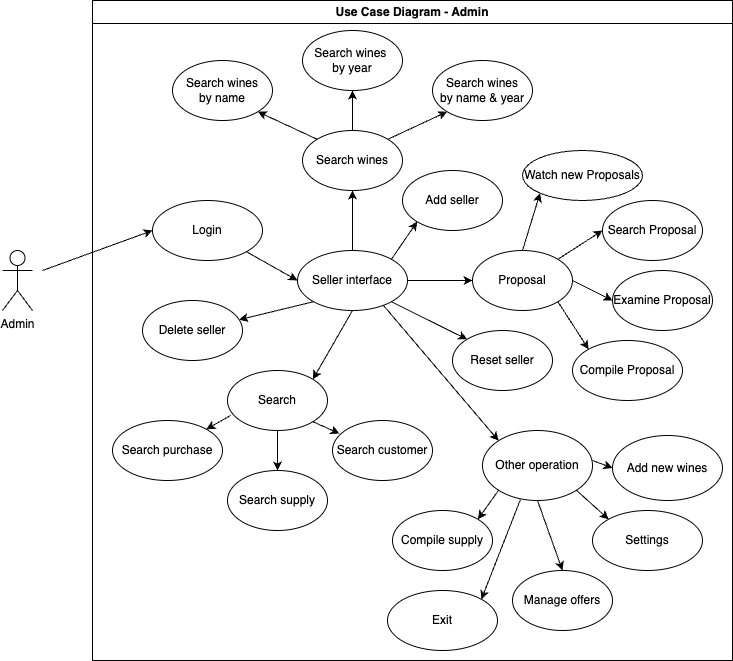

The diagram above was exported from draw.io. Its source (the exported page's mxGraphModel, read from the mxfile embedded in the PNG):
<mxGraphModel dx="954" dy="616" grid="1" gridSize="10" guides="1" tooltips="1" connect="1" arrows="1" fold="1" page="1" pageScale="1" pageWidth="827" pageHeight="1169" math="0" shadow="0">
  <root>
    <mxCell id="0" />
    <mxCell id="1" parent="0" />
    <mxCell id="NxA4iDUuYe8dnSHwtusG-1" value="Search wines&amp;nbsp;&lt;br&gt;by year" style="ellipse;whiteSpace=wrap;html=1;" parent="1" vertex="1">
      <mxGeometry x="350" y="60" width="100" height="60" as="geometry" />
    </mxCell>
    <mxCell id="NxA4iDUuYe8dnSHwtusG-2" value="Search wines&lt;br&gt;by name &amp;amp; year" style="ellipse;whiteSpace=wrap;html=1;" parent="1" vertex="1">
      <mxGeometry x="480" y="90" width="100" height="60" as="geometry" />
    </mxCell>
    <mxCell id="NxA4iDUuYe8dnSHwtusG-3" value="Search wines&lt;br&gt;by name" style="ellipse;whiteSpace=wrap;html=1;" parent="1" vertex="1">
      <mxGeometry x="220" y="90" width="100" height="60" as="geometry" />
    </mxCell>
    <mxCell id="NxA4iDUuYe8dnSHwtusG-4" value="Search" style="ellipse;whiteSpace=wrap;html=1;" parent="1" vertex="1">
      <mxGeometry x="275" y="400" width="100" height="60" as="geometry" />
    </mxCell>
    <mxCell id="NxA4iDUuYe8dnSHwtusG-5" value="Search wines" style="ellipse;whiteSpace=wrap;html=1;" parent="1" vertex="1">
      <mxGeometry x="350" y="160" width="100" height="60" as="geometry" />
    </mxCell>
    <mxCell id="NxA4iDUuYe8dnSHwtusG-6" value="Proposal" style="ellipse;whiteSpace=wrap;html=1;" parent="1" vertex="1">
      <mxGeometry x="520" y="280" width="100" height="60" as="geometry" />
    </mxCell>
    <mxCell id="NxA4iDUuYe8dnSHwtusG-7" value="Examine Proposal" style="ellipse;whiteSpace=wrap;html=1;" parent="1" vertex="1">
      <mxGeometry x="660" y="300" width="100" height="60" as="geometry" />
    </mxCell>
    <mxCell id="NxA4iDUuYe8dnSHwtusG-8" value="Search Proposal" style="ellipse;whiteSpace=wrap;html=1;" parent="1" vertex="1">
      <mxGeometry x="650" y="230" width="100" height="60" as="geometry" />
    </mxCell>
    <mxCell id="NxA4iDUuYe8dnSHwtusG-9" value="Compile Proposal" style="ellipse;whiteSpace=wrap;html=1;" parent="1" vertex="1">
      <mxGeometry x="620" y="370" width="110" height="60" as="geometry" />
    </mxCell>
    <mxCell id="NxA4iDUuYe8dnSHwtusG-10" value="" style="endArrow=classic;html=1;rounded=0;exitX=1;exitY=0;exitDx=0;exitDy=0;entryX=0;entryY=1;entryDx=0;entryDy=0;" parent="1" source="NxA4iDUuYe8dnSHwtusG-5" target="NxA4iDUuYe8dnSHwtusG-2" edge="1">
      <mxGeometry width="50" height="50" relative="1" as="geometry">
        <mxPoint x="390" y="320" as="sourcePoint" />
        <mxPoint x="440" y="270" as="targetPoint" />
      </mxGeometry>
    </mxCell>
    <mxCell id="NxA4iDUuYe8dnSHwtusG-11" value="" style="endArrow=classic;html=1;rounded=0;exitX=0.5;exitY=0;exitDx=0;exitDy=0;entryX=0.5;entryY=1;entryDx=0;entryDy=0;" parent="1" source="NxA4iDUuYe8dnSHwtusG-5" target="NxA4iDUuYe8dnSHwtusG-1" edge="1">
      <mxGeometry width="50" height="50" relative="1" as="geometry">
        <mxPoint x="390" y="320" as="sourcePoint" />
        <mxPoint x="400" y="130" as="targetPoint" />
      </mxGeometry>
    </mxCell>
    <mxCell id="NxA4iDUuYe8dnSHwtusG-12" value="" style="endArrow=classic;html=1;rounded=0;exitX=0;exitY=0;exitDx=0;exitDy=0;entryX=1;entryY=1;entryDx=0;entryDy=0;" parent="1" source="NxA4iDUuYe8dnSHwtusG-5" target="NxA4iDUuYe8dnSHwtusG-3" edge="1">
      <mxGeometry width="50" height="50" relative="1" as="geometry">
        <mxPoint x="390" y="320" as="sourcePoint" />
        <mxPoint x="440" y="270" as="targetPoint" />
      </mxGeometry>
    </mxCell>
    <mxCell id="NxA4iDUuYe8dnSHwtusG-13" value="" style="endArrow=classic;html=1;rounded=0;entryX=0;entryY=0.5;entryDx=0;entryDy=0;exitX=1;exitY=0;exitDx=0;exitDy=0;" parent="1" source="NxA4iDUuYe8dnSHwtusG-6" target="NxA4iDUuYe8dnSHwtusG-8" edge="1">
      <mxGeometry width="50" height="50" relative="1" as="geometry">
        <mxPoint x="390" y="380" as="sourcePoint" />
        <mxPoint x="440" y="330" as="targetPoint" />
      </mxGeometry>
    </mxCell>
    <mxCell id="NxA4iDUuYe8dnSHwtusG-14" value="" style="endArrow=classic;html=1;rounded=0;entryX=0;entryY=0.5;entryDx=0;entryDy=0;exitX=1;exitY=0.5;exitDx=0;exitDy=0;" parent="1" source="NxA4iDUuYe8dnSHwtusG-6" target="NxA4iDUuYe8dnSHwtusG-7" edge="1">
      <mxGeometry width="50" height="50" relative="1" as="geometry">
        <mxPoint x="390" y="380" as="sourcePoint" />
        <mxPoint x="440" y="330" as="targetPoint" />
      </mxGeometry>
    </mxCell>
    <mxCell id="NxA4iDUuYe8dnSHwtusG-15" value="" style="endArrow=classic;html=1;rounded=0;entryX=0;entryY=0;entryDx=0;entryDy=0;exitX=1;exitY=1;exitDx=0;exitDy=0;" parent="1" source="NxA4iDUuYe8dnSHwtusG-6" target="NxA4iDUuYe8dnSHwtusG-9" edge="1">
      <mxGeometry width="50" height="50" relative="1" as="geometry">
        <mxPoint x="390" y="380" as="sourcePoint" />
        <mxPoint x="440" y="330" as="targetPoint" />
      </mxGeometry>
    </mxCell>
    <mxCell id="NxA4iDUuYe8dnSHwtusG-16" value="Search customer" style="ellipse;whiteSpace=wrap;html=1;" parent="1" vertex="1">
      <mxGeometry x="380" y="450" width="100" height="60" as="geometry" />
    </mxCell>
    <mxCell id="NxA4iDUuYe8dnSHwtusG-17" value="Search supply" style="ellipse;whiteSpace=wrap;html=1;" parent="1" vertex="1">
      <mxGeometry x="275" y="500" width="100" height="60" as="geometry" />
    </mxCell>
    <mxCell id="NxA4iDUuYe8dnSHwtusG-18" value="Search purchase" style="ellipse;whiteSpace=wrap;html=1;" parent="1" vertex="1">
      <mxGeometry x="160" y="450" width="110" height="60" as="geometry" />
    </mxCell>
    <mxCell id="NxA4iDUuYe8dnSHwtusG-19" value="Seller interface" style="ellipse;whiteSpace=wrap;html=1;" parent="1" vertex="1">
      <mxGeometry x="345" y="280" width="110" height="60" as="geometry" />
    </mxCell>
    <mxCell id="NxA4iDUuYe8dnSHwtusG-20" value="Other operation" style="ellipse;whiteSpace=wrap;html=1;" parent="1" vertex="1">
      <mxGeometry x="530" y="460" width="110" height="70" as="geometry" />
    </mxCell>
    <mxCell id="NxA4iDUuYe8dnSHwtusG-21" value="Compile supply" style="ellipse;whiteSpace=wrap;html=1;" parent="1" vertex="1">
      <mxGeometry x="440" y="540" width="100" height="60" as="geometry" />
    </mxCell>
    <mxCell id="NxA4iDUuYe8dnSHwtusG-22" value="Manage offers" style="ellipse;whiteSpace=wrap;html=1;" parent="1" vertex="1">
      <mxGeometry x="560" y="600" width="100" height="60" as="geometry" />
    </mxCell>
    <mxCell id="NxA4iDUuYe8dnSHwtusG-23" value="Settings" style="ellipse;whiteSpace=wrap;html=1;" parent="1" vertex="1">
      <mxGeometry x="640" y="540" width="110" height="60" as="geometry" />
    </mxCell>
    <mxCell id="NxA4iDUuYe8dnSHwtusG-24" value="Watch new Proposals" style="ellipse;whiteSpace=wrap;html=1;" parent="1" vertex="1">
      <mxGeometry x="570" y="180" width="120" height="50" as="geometry" />
    </mxCell>
    <mxCell id="NxA4iDUuYe8dnSHwtusG-25" value="" style="endArrow=classic;html=1;rounded=0;entryX=0;entryY=1;entryDx=0;entryDy=0;exitX=0.5;exitY=0;exitDx=0;exitDy=0;" parent="1" source="NxA4iDUuYe8dnSHwtusG-6" target="NxA4iDUuYe8dnSHwtusG-24" edge="1">
      <mxGeometry width="50" height="50" relative="1" as="geometry">
        <mxPoint x="390" y="370" as="sourcePoint" />
        <mxPoint x="440" y="320" as="targetPoint" />
      </mxGeometry>
    </mxCell>
    <mxCell id="NxA4iDUuYe8dnSHwtusG-26" value="Add new wines" style="ellipse;whiteSpace=wrap;html=1;" parent="1" vertex="1">
      <mxGeometry x="660" y="465" width="110" height="65" as="geometry" />
    </mxCell>
    <mxCell id="NxA4iDUuYe8dnSHwtusG-27" value="" style="endArrow=classic;html=1;rounded=0;entryX=0;entryY=0.5;entryDx=0;entryDy=0;" parent="1" target="NxA4iDUuYe8dnSHwtusG-26" edge="1">
      <mxGeometry width="50" height="50" relative="1" as="geometry">
        <mxPoint x="640" y="490" as="sourcePoint" />
        <mxPoint x="440" y="320" as="targetPoint" />
      </mxGeometry>
    </mxCell>
    <mxCell id="NxA4iDUuYe8dnSHwtusG-28" value="Login" style="ellipse;whiteSpace=wrap;html=1;" parent="1" vertex="1">
      <mxGeometry x="200" y="230" width="110" height="60" as="geometry" />
    </mxCell>
    <mxCell id="NxA4iDUuYe8dnSHwtusG-29" value="Exit" style="ellipse;whiteSpace=wrap;html=1;" parent="1" vertex="1">
      <mxGeometry x="435" y="620" width="110" height="60" as="geometry" />
    </mxCell>
    <mxCell id="NxA4iDUuYe8dnSHwtusG-30" value="" style="endArrow=classic;html=1;rounded=0;entryX=1;entryY=0;entryDx=0;entryDy=0;exitX=0.345;exitY=0.986;exitDx=0;exitDy=0;exitPerimeter=0;" parent="1" source="NxA4iDUuYe8dnSHwtusG-20" target="NxA4iDUuYe8dnSHwtusG-29" edge="1">
      <mxGeometry width="50" height="50" relative="1" as="geometry">
        <mxPoint x="560" y="530" as="sourcePoint" />
        <mxPoint x="440" y="460" as="targetPoint" />
      </mxGeometry>
    </mxCell>
    <mxCell id="NxA4iDUuYe8dnSHwtusG-31" value="" style="endArrow=classic;html=1;rounded=0;entryX=1;entryY=0;entryDx=0;entryDy=0;exitX=0;exitY=1;exitDx=0;exitDy=0;" parent="1" source="NxA4iDUuYe8dnSHwtusG-20" target="NxA4iDUuYe8dnSHwtusG-21" edge="1">
      <mxGeometry width="50" height="50" relative="1" as="geometry">
        <mxPoint x="390" y="510" as="sourcePoint" />
        <mxPoint x="440" y="460" as="targetPoint" />
      </mxGeometry>
    </mxCell>
    <mxCell id="NxA4iDUuYe8dnSHwtusG-32" value="" style="endArrow=classic;html=1;rounded=0;entryX=0.5;entryY=0;entryDx=0;entryDy=0;exitX=0.5;exitY=1;exitDx=0;exitDy=0;" parent="1" source="NxA4iDUuYe8dnSHwtusG-20" target="NxA4iDUuYe8dnSHwtusG-22" edge="1">
      <mxGeometry width="50" height="50" relative="1" as="geometry">
        <mxPoint x="390" y="510" as="sourcePoint" />
        <mxPoint x="440" y="460" as="targetPoint" />
      </mxGeometry>
    </mxCell>
    <mxCell id="NxA4iDUuYe8dnSHwtusG-33" value="" style="endArrow=classic;html=1;rounded=0;entryX=0;entryY=0;entryDx=0;entryDy=0;exitX=1;exitY=1;exitDx=0;exitDy=0;" parent="1" source="NxA4iDUuYe8dnSHwtusG-20" target="NxA4iDUuYe8dnSHwtusG-23" edge="1">
      <mxGeometry width="50" height="50" relative="1" as="geometry">
        <mxPoint x="390" y="510" as="sourcePoint" />
        <mxPoint x="440" y="460" as="targetPoint" />
      </mxGeometry>
    </mxCell>
    <mxCell id="NxA4iDUuYe8dnSHwtusG-34" value="" style="endArrow=classic;html=1;rounded=0;exitX=1;exitY=1;exitDx=0;exitDy=0;entryX=0.07;entryY=0.217;entryDx=0;entryDy=0;entryPerimeter=0;" parent="1" source="NxA4iDUuYe8dnSHwtusG-4" target="NxA4iDUuYe8dnSHwtusG-16" edge="1">
      <mxGeometry width="50" height="50" relative="1" as="geometry">
        <mxPoint x="390" y="510" as="sourcePoint" />
        <mxPoint x="440" y="460" as="targetPoint" />
      </mxGeometry>
    </mxCell>
    <mxCell id="NxA4iDUuYe8dnSHwtusG-35" value="" style="endArrow=classic;html=1;rounded=0;exitX=0.5;exitY=1;exitDx=0;exitDy=0;entryX=0.5;entryY=0;entryDx=0;entryDy=0;" parent="1" source="NxA4iDUuYe8dnSHwtusG-4" target="NxA4iDUuYe8dnSHwtusG-17" edge="1">
      <mxGeometry width="50" height="50" relative="1" as="geometry">
        <mxPoint x="390" y="510" as="sourcePoint" />
        <mxPoint x="440" y="460" as="targetPoint" />
      </mxGeometry>
    </mxCell>
    <mxCell id="NxA4iDUuYe8dnSHwtusG-36" value="" style="endArrow=classic;html=1;rounded=0;exitX=0.03;exitY=0.75;exitDx=0;exitDy=0;exitPerimeter=0;entryX=1;entryY=0;entryDx=0;entryDy=0;" parent="1" source="NxA4iDUuYe8dnSHwtusG-4" target="NxA4iDUuYe8dnSHwtusG-18" edge="1">
      <mxGeometry width="50" height="50" relative="1" as="geometry">
        <mxPoint x="390" y="510" as="sourcePoint" />
        <mxPoint x="440" y="460" as="targetPoint" />
      </mxGeometry>
    </mxCell>
    <mxCell id="NxA4iDUuYe8dnSHwtusG-37" value="" style="endArrow=classic;html=1;rounded=0;entryX=0;entryY=0.5;entryDx=0;entryDy=0;exitX=1;exitY=0.5;exitDx=0;exitDy=0;" parent="1" source="NxA4iDUuYe8dnSHwtusG-19" target="NxA4iDUuYe8dnSHwtusG-6" edge="1">
      <mxGeometry width="50" height="50" relative="1" as="geometry">
        <mxPoint x="390" y="510" as="sourcePoint" />
        <mxPoint x="440" y="460" as="targetPoint" />
      </mxGeometry>
    </mxCell>
    <mxCell id="NxA4iDUuYe8dnSHwtusG-38" value="" style="endArrow=classic;html=1;rounded=0;entryX=0;entryY=0;entryDx=0;entryDy=0;exitX=0.782;exitY=0.917;exitDx=0;exitDy=0;exitPerimeter=0;" parent="1" source="NxA4iDUuYe8dnSHwtusG-19" target="NxA4iDUuYe8dnSHwtusG-20" edge="1">
      <mxGeometry width="50" height="50" relative="1" as="geometry">
        <mxPoint x="390" y="510" as="sourcePoint" />
        <mxPoint x="440" y="460" as="targetPoint" />
      </mxGeometry>
    </mxCell>
    <mxCell id="NxA4iDUuYe8dnSHwtusG-39" value="" style="endArrow=classic;html=1;rounded=0;entryX=1;entryY=0;entryDx=0;entryDy=0;exitX=0.5;exitY=1;exitDx=0;exitDy=0;" parent="1" source="NxA4iDUuYe8dnSHwtusG-19" target="NxA4iDUuYe8dnSHwtusG-4" edge="1">
      <mxGeometry width="50" height="50" relative="1" as="geometry">
        <mxPoint x="390" y="510" as="sourcePoint" />
        <mxPoint x="440" y="460" as="targetPoint" />
      </mxGeometry>
    </mxCell>
    <mxCell id="NxA4iDUuYe8dnSHwtusG-40" value="" style="endArrow=classic;html=1;rounded=0;entryX=0.5;entryY=1;entryDx=0;entryDy=0;exitX=0.5;exitY=0;exitDx=0;exitDy=0;" parent="1" source="NxA4iDUuYe8dnSHwtusG-19" target="NxA4iDUuYe8dnSHwtusG-5" edge="1">
      <mxGeometry width="50" height="50" relative="1" as="geometry">
        <mxPoint x="390" y="380" as="sourcePoint" />
        <mxPoint x="440" y="330" as="targetPoint" />
      </mxGeometry>
    </mxCell>
    <mxCell id="NxA4iDUuYe8dnSHwtusG-41" value="" style="endArrow=classic;html=1;rounded=0;entryX=0;entryY=0.5;entryDx=0;entryDy=0;exitX=1;exitY=1;exitDx=0;exitDy=0;" parent="1" source="NxA4iDUuYe8dnSHwtusG-28" target="NxA4iDUuYe8dnSHwtusG-19" edge="1">
      <mxGeometry width="50" height="50" relative="1" as="geometry">
        <mxPoint x="390" y="380" as="sourcePoint" />
        <mxPoint x="440" y="330" as="targetPoint" />
      </mxGeometry>
    </mxCell>
    <mxCell id="NxA4iDUuYe8dnSHwtusG-42" value="Use Case Diagram - Admin" style="swimlane;whiteSpace=wrap;html=1;" parent="1" vertex="1">
      <mxGeometry x="140" y="30" width="640" height="660" as="geometry" />
    </mxCell>
    <mxCell id="pD5se6zwizVizjCXwSWz-1" value="Add seller" style="ellipse;whiteSpace=wrap;html=1;" vertex="1" parent="NxA4iDUuYe8dnSHwtusG-42">
      <mxGeometry x="310" y="170" width="100" height="60" as="geometry" />
    </mxCell>
    <mxCell id="pD5se6zwizVizjCXwSWz-2" value="Delete seller" style="ellipse;whiteSpace=wrap;html=1;" vertex="1" parent="NxA4iDUuYe8dnSHwtusG-42">
      <mxGeometry x="50" y="300" width="100" height="60" as="geometry" />
    </mxCell>
    <mxCell id="pD5se6zwizVizjCXwSWz-3" value="Reset seller" style="ellipse;whiteSpace=wrap;html=1;" vertex="1" parent="NxA4iDUuYe8dnSHwtusG-42">
      <mxGeometry x="360" y="330" width="100" height="60" as="geometry" />
    </mxCell>
    <mxCell id="NxA4iDUuYe8dnSHwtusG-43" value="Admin&lt;br&gt;" style="shape=umlActor;verticalLabelPosition=bottom;verticalAlign=top;html=1;outlineConnect=0;" parent="1" vertex="1">
      <mxGeometry x="50" y="280" width="30" height="60" as="geometry" />
    </mxCell>
    <mxCell id="NxA4iDUuYe8dnSHwtusG-44" value="" style="endArrow=classic;html=1;rounded=0;entryX=0;entryY=0.5;entryDx=0;entryDy=0;" parent="1" target="NxA4iDUuYe8dnSHwtusG-28" edge="1">
      <mxGeometry width="50" height="50" relative="1" as="geometry">
        <mxPoint x="90" y="300" as="sourcePoint" />
        <mxPoint x="410" y="100" as="targetPoint" />
      </mxGeometry>
    </mxCell>
    <mxCell id="pD5se6zwizVizjCXwSWz-4" value="" style="endArrow=classic;html=1;rounded=0;entryX=0;entryY=1;entryDx=0;entryDy=0;exitX=1;exitY=0;exitDx=0;exitDy=0;" edge="1" parent="1" source="NxA4iDUuYe8dnSHwtusG-19" target="pD5se6zwizVizjCXwSWz-1">
      <mxGeometry width="50" height="50" relative="1" as="geometry">
        <mxPoint x="390" y="340" as="sourcePoint" />
        <mxPoint x="440" y="290" as="targetPoint" />
      </mxGeometry>
    </mxCell>
    <mxCell id="pD5se6zwizVizjCXwSWz-5" value="" style="endArrow=classic;html=1;rounded=0;entryX=0;entryY=0;entryDx=0;entryDy=0;exitX=1;exitY=1;exitDx=0;exitDy=0;" edge="1" parent="1" source="NxA4iDUuYe8dnSHwtusG-19" target="pD5se6zwizVizjCXwSWz-3">
      <mxGeometry width="50" height="50" relative="1" as="geometry">
        <mxPoint x="390" y="340" as="sourcePoint" />
        <mxPoint x="440" y="290" as="targetPoint" />
      </mxGeometry>
    </mxCell>
    <mxCell id="pD5se6zwizVizjCXwSWz-6" value="" style="endArrow=classic;html=1;rounded=0;exitX=0;exitY=1;exitDx=0;exitDy=0;" edge="1" parent="1" source="NxA4iDUuYe8dnSHwtusG-19" target="pD5se6zwizVizjCXwSWz-2">
      <mxGeometry width="50" height="50" relative="1" as="geometry">
        <mxPoint x="390" y="340" as="sourcePoint" />
        <mxPoint x="440" y="290" as="targetPoint" />
      </mxGeometry>
    </mxCell>
  </root>
</mxGraphModel>